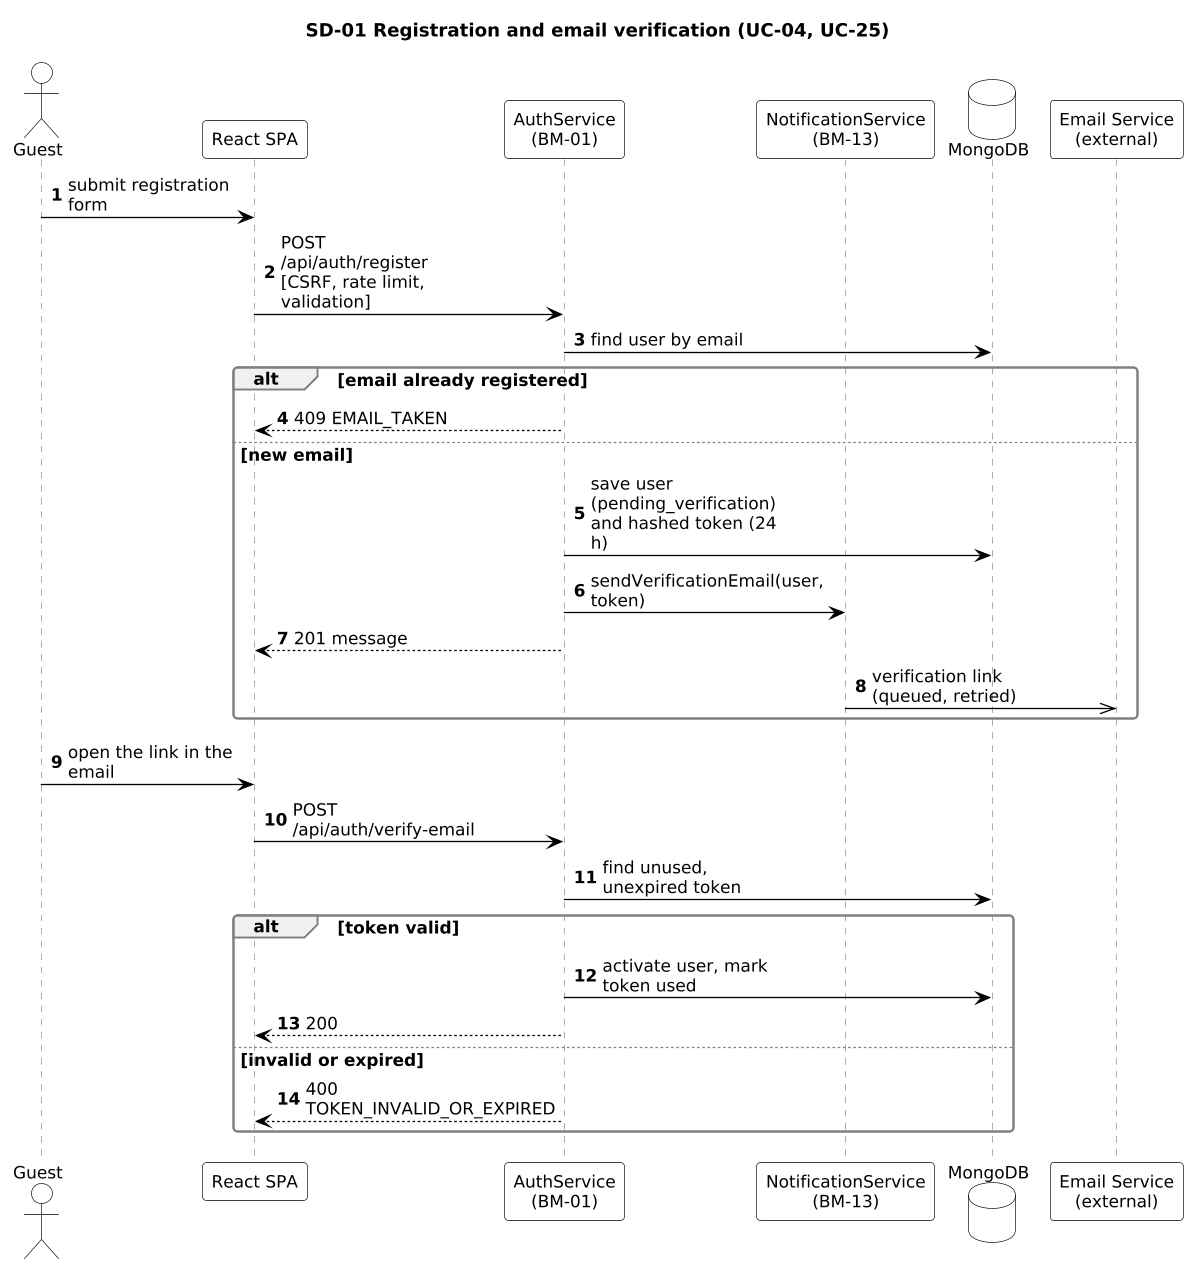

The diagram above was rendered by PlantUML. Its source (embedded in the PNG):
@startuml
skinparam shadowing false
skinparam defaultFontName Arial
skinparam defaultFontSize 13
skinparam ArrowColor #000000
skinparam roundcorner 6
skinparam dpi 125
skinparam sequenceMessageAlign left
skinparam responseMessageBelowArrow true
skinparam maxMessageSize 150
skinparam sequence {
  ParticipantBackgroundColor #FFFFFF
  ParticipantBorderColor #000000
  LifeLineBorderColor #808080
  ActorBackgroundColor #FFFFFF
  ActorBorderColor #000000
  GroupBackgroundColor #F0F0F0
  GroupBorderColor #808080
  ArrowThickness 1
}
skinparam note {
  BackgroundColor #FFFFFF
  BorderColor #808080
}
skinparam database {
  BackgroundColor #FFFFFF
  BorderColor #000000
}
title SD-01 Registration and email verification (UC-04, UC-25)
autonumber
actor Guest
participant "React SPA" as SPA
participant "AuthService\n(BM-01)" as AUTH
participant "NotificationService\n(BM-13)" as NOT
database "MongoDB" as DB
participant "Email Service\n(external)" as MAIL
Guest -> SPA : submit registration form
SPA -> AUTH : POST /api/auth/register\n[CSRF, rate limit, validation]
AUTH -> DB : find user by email
alt email already registered
  AUTH --> SPA : 409 EMAIL_TAKEN
else new email
  AUTH -> DB : save user (pending_verification)\nand hashed token (24 h)
  AUTH -> NOT : sendVerificationEmail(user, token)
  AUTH --> SPA : 201 message
  NOT ->> MAIL : verification link\n(queued, retried)
end
Guest -> SPA : open the link in the email
SPA -> AUTH : POST /api/auth/verify-email
AUTH -> DB : find unused, unexpired token
alt token valid
  AUTH -> DB : activate user, mark token used
  AUTH --> SPA : 200
else invalid or expired
  AUTH --> SPA : 400 TOKEN_INVALID_OR_EXPIRED
end
@enduml